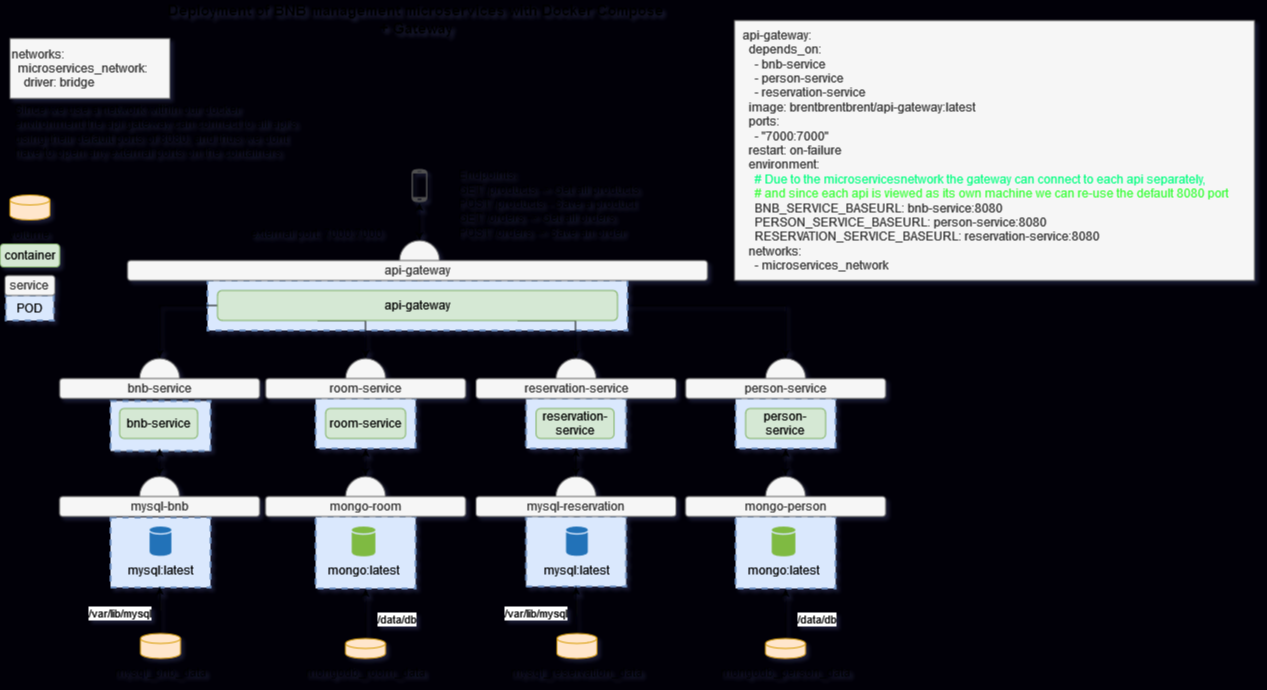

The diagram above was exported from draw.io. Its source (the exported page's mxGraphModel, read from the mxfile embedded in the PNG):
<mxGraphModel dx="1195" dy="622" grid="1" gridSize="10" guides="1" tooltips="1" connect="1" arrows="1" fold="1" page="1" pageScale="1" pageWidth="1169" pageHeight="827" background="#010008" math="0" shadow="1">
  <root>
    <mxCell id="0" />
    <mxCell id="1" parent="0" />
    <mxCell id="1_Ex-PggShJAfTCzqo_c-1" value="" style="ellipse;whiteSpace=wrap;html=1;aspect=fixed;strokeWidth=1;fillColor=#f5f5f5;strokeColor=#666666;fontColor=#333333;" parent="1" vertex="1">
      <mxGeometry x="780.12" y="390" width="40" height="40" as="geometry" />
    </mxCell>
    <mxCell id="1_Ex-PggShJAfTCzqo_c-2" value="" style="ellipse;whiteSpace=wrap;html=1;aspect=fixed;strokeWidth=1;fillColor=#f5f5f5;strokeColor=#666666;fontColor=#333333;" parent="1" vertex="1">
      <mxGeometry x="154.13" y="390" width="40" height="40" as="geometry" />
    </mxCell>
    <mxCell id="1_Ex-PggShJAfTCzqo_c-4" value="" style="rounded=0;whiteSpace=wrap;html=1;strokeColor=#6c8ebf;dashed=1;strokeWidth=2;fillColor=#dae8fc;" parent="1" vertex="1">
      <mxGeometry x="750.12" y="430" width="100" height="50" as="geometry" />
    </mxCell>
    <mxCell id="1_Ex-PggShJAfTCzqo_c-5" value="" style="rounded=0;whiteSpace=wrap;html=1;strokeColor=#6c8ebf;dashed=1;strokeWidth=2;fillColor=#dae8fc;" parent="1" vertex="1">
      <mxGeometry x="750.12" y="548" width="100" height="72" as="geometry" />
    </mxCell>
    <mxCell id="1_Ex-PggShJAfTCzqo_c-6" value="" style="rounded=0;whiteSpace=wrap;html=1;strokeColor=#6c8ebf;dashed=1;strokeWidth=2;fillColor=#dae8fc;" parent="1" vertex="1">
      <mxGeometry x="125.01" y="549" width="100" height="70" as="geometry" />
    </mxCell>
    <mxCell id="1_Ex-PggShJAfTCzqo_c-7" value="" style="rounded=0;whiteSpace=wrap;html=1;strokeColor=#6c8ebf;dashed=1;fillColor=#dae8fc;strokeWidth=2;" parent="1" vertex="1">
      <mxGeometry x="125.01" y="432.5" width="100" height="50" as="geometry" />
    </mxCell>
    <mxCell id="1_Ex-PggShJAfTCzqo_c-8" value="bnb-service" style="rounded=1;whiteSpace=wrap;html=1;fillColor=#d5e8d4;strokeColor=#82b366;" parent="1" vertex="1">
      <mxGeometry x="134.13" y="440" width="78" height="30" as="geometry" />
    </mxCell>
    <mxCell id="1_Ex-PggShJAfTCzqo_c-9" value="&lt;div&gt;person-service&lt;/div&gt;" style="rounded=1;whiteSpace=wrap;html=1;fillColor=#d5e8d4;strokeColor=#82b366;" parent="1" vertex="1">
      <mxGeometry x="760.12" y="440" width="80" height="30" as="geometry" />
    </mxCell>
    <mxCell id="1_Ex-PggShJAfTCzqo_c-10" value="bnb-service" style="rounded=1;whiteSpace=wrap;html=1;fillColor=#f5f5f5;strokeColor=#666666;fontColor=#333333;" parent="1" vertex="1">
      <mxGeometry x="74.13" y="410" width="200" height="20" as="geometry" />
    </mxCell>
    <mxCell id="1_Ex-PggShJAfTCzqo_c-11" value="person-service" style="rounded=1;whiteSpace=wrap;html=1;fillColor=#f5f5f5;strokeColor=#666666;fontColor=#333333;" parent="1" vertex="1">
      <mxGeometry x="700.12" y="410" width="200" height="20" as="geometry" />
    </mxCell>
    <mxCell id="1_Ex-PggShJAfTCzqo_c-12" value="mongo:latest" style="shadow=0;dashed=0;html=1;strokeColor=none;labelPosition=center;verticalLabelPosition=bottom;verticalAlign=top;outlineConnect=0;align=center;shape=mxgraph.office.databases.database;fillColor=#7FBA42;" parent="1" vertex="1">
      <mxGeometry x="786.25" y="558" width="23.63" height="30" as="geometry" />
    </mxCell>
    <mxCell id="1_Ex-PggShJAfTCzqo_c-13" value="mysql:latest" style="shadow=0;dashed=0;html=1;strokeColor=none;labelPosition=center;verticalLabelPosition=bottom;verticalAlign=top;outlineConnect=0;align=center;shape=mxgraph.office.databases.database;fillColor=#2072B8;" parent="1" vertex="1">
      <mxGeometry x="164.13" y="558" width="21.75" height="29.5" as="geometry" />
    </mxCell>
    <mxCell id="1_Ex-PggShJAfTCzqo_c-19" value="" style="pointerEvents=1;shadow=0;dashed=0;html=1;strokeColor=none;fillColor=#505050;labelPosition=center;verticalLabelPosition=bottom;verticalAlign=top;outlineConnect=0;align=center;shape=mxgraph.office.devices.cell_phone_android_standalone;" parent="1" vertex="1">
      <mxGeometry x="426" y="200" width="16" height="34" as="geometry" />
    </mxCell>
    <mxCell id="1_Ex-PggShJAfTCzqo_c-22" value="POD" style="rounded=0;whiteSpace=wrap;html=1;strokeColor=#6c8ebf;dashed=1;fillColor=#dae8fc;strokeWidth=2;" parent="1" vertex="1">
      <mxGeometry x="20.25999999999999" y="327" width="48" height="25" as="geometry" />
    </mxCell>
    <mxCell id="1_Ex-PggShJAfTCzqo_c-23" value="service" style="rounded=1;whiteSpace=wrap;html=1;fillColor=#f5f5f5;strokeColor=#666666;fontColor=#333333;" parent="1" vertex="1">
      <mxGeometry x="19.379999999999995" y="307" width="50" height="20" as="geometry" />
    </mxCell>
    <mxCell id="1_Ex-PggShJAfTCzqo_c-24" value="" style="ellipse;whiteSpace=wrap;html=1;aspect=fixed;strokeWidth=1;fillColor=#f5f5f5;strokeColor=#666666;fontColor=#333333;" parent="1" vertex="1">
      <mxGeometry x="154.01" y="508" width="40" height="40" as="geometry" />
    </mxCell>
    <mxCell id="1_Ex-PggShJAfTCzqo_c-25" value="mysql-bnb" style="rounded=1;whiteSpace=wrap;html=1;fillColor=#f5f5f5;strokeColor=#666666;fontColor=#333333;" parent="1" vertex="1">
      <mxGeometry x="74.00999999999999" y="528" width="200.12" height="20" as="geometry" />
    </mxCell>
    <mxCell id="1_Ex-PggShJAfTCzqo_c-27" value="" style="endArrow=classic;startArrow=classic;html=1;exitX=0.5;exitY=1;exitDx=0;exitDy=0;entryX=0.5;entryY=0;entryDx=0;entryDy=0;" parent="1" target="1_Ex-PggShJAfTCzqo_c-24" edge="1">
      <mxGeometry width="50" height="50" relative="1" as="geometry">
        <mxPoint x="174.12999999999988" y="480" as="sourcePoint" />
        <mxPoint x="464.13" y="510" as="targetPoint" />
      </mxGeometry>
    </mxCell>
    <mxCell id="1_Ex-PggShJAfTCzqo_c-28" value="" style="ellipse;whiteSpace=wrap;html=1;aspect=fixed;strokeWidth=1;fillColor=#f5f5f5;strokeColor=#666666;fontColor=#333333;" parent="1" vertex="1">
      <mxGeometry x="780" y="508" width="40" height="40" as="geometry" />
    </mxCell>
    <mxCell id="1_Ex-PggShJAfTCzqo_c-29" value="mongo-person" style="rounded=1;whiteSpace=wrap;html=1;fillColor=#f5f5f5;strokeColor=#666666;fontColor=#333333;" parent="1" vertex="1">
      <mxGeometry x="700" y="528" width="200.12" height="20" as="geometry" />
    </mxCell>
    <mxCell id="1_Ex-PggShJAfTCzqo_c-31" value="" style="endArrow=classic;startArrow=classic;html=1;exitX=0.5;exitY=1;exitDx=0;exitDy=0;entryX=0.5;entryY=0;entryDx=0;entryDy=0;" parent="1" source="1_Ex-PggShJAfTCzqo_c-4" target="1_Ex-PggShJAfTCzqo_c-28" edge="1">
      <mxGeometry width="50" height="50" relative="1" as="geometry">
        <mxPoint x="520.12" y="490" as="sourcePoint" />
        <mxPoint x="520.0000000000001" y="518" as="targetPoint" />
      </mxGeometry>
    </mxCell>
    <mxCell id="1_Ex-PggShJAfTCzqo_c-33" value="&lt;div&gt;&lt;b&gt;&lt;font style=&quot;font-size: 15px&quot;&gt;Deployment of BNB management microservices with Docker Compose&lt;br&gt;+ Gateway&lt;/font&gt;&lt;/b&gt;&lt;/div&gt;" style="text;html=1;strokeColor=none;fillColor=none;align=center;verticalAlign=middle;whiteSpace=wrap;rounded=0;" parent="1" vertex="1">
      <mxGeometry x="82" y="40" width="698" height="20" as="geometry" />
    </mxCell>
    <mxCell id="NAxkg_nitBkZl0SB1eC3-9" style="edgeStyle=orthogonalEdgeStyle;rounded=0;orthogonalLoop=1;jettySize=auto;html=1;entryX=0.5;entryY=1;entryDx=0;entryDy=0;" parent="1" source="1_Ex-PggShJAfTCzqo_c-36" edge="1">
      <mxGeometry relative="1" as="geometry">
        <mxPoint x="174.12999999999988" y="618" as="targetPoint" />
      </mxGeometry>
    </mxCell>
    <mxCell id="NAxkg_nitBkZl0SB1eC3-10" value="/var/lib/mysql" style="edgeLabel;html=1;align=center;verticalAlign=middle;resizable=0;points=[];" parent="NAxkg_nitBkZl0SB1eC3-9" vertex="1" connectable="0">
      <mxGeometry x="-0.149" y="-1" relative="1" as="geometry">
        <mxPoint x="-42" as="offset" />
      </mxGeometry>
    </mxCell>
    <mxCell id="1_Ex-PggShJAfTCzqo_c-36" value="mysql_bnb_data" style="shape=cylinder3;whiteSpace=wrap;html=1;boundedLbl=1;backgroundOutline=1;size=5;verticalAlign=top;labelPosition=center;verticalLabelPosition=bottom;align=center;fillColor=#ffe6cc;strokeColor=#d79b00;" parent="1" vertex="1">
      <mxGeometry x="155" y="665" width="40" height="25" as="geometry" />
    </mxCell>
    <mxCell id="NAxkg_nitBkZl0SB1eC3-4" style="edgeStyle=orthogonalEdgeStyle;rounded=0;orthogonalLoop=1;jettySize=auto;html=1;entryX=0.5;entryY=1;entryDx=0;entryDy=0;" parent="1" source="1_Ex-PggShJAfTCzqo_c-38" target="1_Ex-PggShJAfTCzqo_c-5" edge="1">
      <mxGeometry relative="1" as="geometry" />
    </mxCell>
    <mxCell id="NAxkg_nitBkZl0SB1eC3-5" value="/data/db" style="edgeLabel;html=1;align=center;verticalAlign=middle;resizable=0;points=[];" parent="NAxkg_nitBkZl0SB1eC3-4" vertex="1" connectable="0">
      <mxGeometry x="0.4733" relative="1" as="geometry">
        <mxPoint x="30" y="17" as="offset" />
      </mxGeometry>
    </mxCell>
    <mxCell id="1_Ex-PggShJAfTCzqo_c-38" value="mongodb_person_data" style="shape=cylinder3;whiteSpace=wrap;html=1;boundedLbl=1;backgroundOutline=1;size=5;verticalAlign=top;labelPosition=center;verticalLabelPosition=bottom;align=center;fillColor=#ffe6cc;strokeColor=#d79b00;" parent="1" vertex="1">
      <mxGeometry x="780" y="670" width="40" height="20" as="geometry" />
    </mxCell>
    <mxCell id="1_Ex-PggShJAfTCzqo_c-39" value="container" style="rounded=1;whiteSpace=wrap;html=1;fillColor=#d5e8d4;strokeColor=#82b366;" parent="1" vertex="1">
      <mxGeometry x="14.629999999999995" y="275.5" width="59.5" height="23" as="geometry" />
    </mxCell>
    <mxCell id="1_Ex-PggShJAfTCzqo_c-40" value="volume" style="shape=cylinder3;whiteSpace=wrap;html=1;boundedLbl=1;backgroundOutline=1;size=5;verticalAlign=top;labelPosition=center;verticalLabelPosition=bottom;align=center;fillColor=#ffe6cc;strokeColor=#d79b00;" parent="1" vertex="1">
      <mxGeometry x="24.379999999999995" y="226.5" width="40" height="25" as="geometry" />
    </mxCell>
    <mxCell id="1_Ex-PggShJAfTCzqo_c-41" value="&amp;nbsp; api-gateway:&lt;br&gt;&amp;nbsp;&amp;nbsp;&amp;nbsp; depends_on:&lt;br&gt;&amp;nbsp;&amp;nbsp;&amp;nbsp;&amp;nbsp;&amp;nbsp; - bnb-service&lt;br&gt;&amp;nbsp;&amp;nbsp;&amp;nbsp;&amp;nbsp;&amp;nbsp; - person-service&lt;br&gt;&amp;nbsp;&amp;nbsp;&amp;nbsp;&amp;nbsp;&amp;nbsp; - reservation-service&lt;br&gt;&amp;nbsp;&amp;nbsp;&amp;nbsp; image: brentbrentbrent/api-gateway:latest&lt;br&gt;&amp;nbsp;&amp;nbsp;&amp;nbsp; ports:&lt;br&gt;&amp;nbsp;&amp;nbsp;&amp;nbsp;&amp;nbsp;&amp;nbsp; - &quot;7000:7000&quot;&lt;br&gt;&amp;nbsp;&amp;nbsp;&amp;nbsp; restart: on-failure&lt;br&gt;&amp;nbsp;&amp;nbsp;&amp;nbsp; environment:&lt;br&gt;&lt;div&gt;&lt;font color=&quot;#00ff80&quot;&gt;&amp;nbsp;&amp;nbsp;&amp;nbsp;&amp;nbsp;&amp;nbsp; # Due to the microservicesnetwork the gateway can connect to each api separately,&amp;nbsp;&lt;/font&gt;&lt;/div&gt;&lt;div&gt;&lt;font color=&quot;#33ff33&quot;&gt;&amp;nbsp;&amp;nbsp;&amp;nbsp;&amp;nbsp;&amp;nbsp; # and since each api is viewed as its own machine we can re-use the default 8080 port&lt;/font&gt;&lt;/div&gt;&amp;nbsp;&amp;nbsp;&amp;nbsp;&amp;nbsp;&amp;nbsp; BNB_SERVICE_BASEURL: bnb-service:8080&lt;br&gt;&amp;nbsp;&amp;nbsp;&amp;nbsp;&amp;nbsp;&amp;nbsp; PERSON_SERVICE_BASEURL: person-service:8080&lt;br&gt;&amp;nbsp;&amp;nbsp;&amp;nbsp;&amp;nbsp;&amp;nbsp; RESERVATION_SERVICE_BASEURL: reservation-service:8080&lt;br&gt;&amp;nbsp;&amp;nbsp;&amp;nbsp; networks:&lt;br&gt;&amp;nbsp;&amp;nbsp;&amp;nbsp;&amp;nbsp;&amp;nbsp; - microservices_network" style="text;html=1;align=left;verticalAlign=middle;resizable=0;points=[];autosize=1;strokeColor=#666666;fillColor=#f5f5f5;fontColor=#333333;" parent="1" vertex="1">
      <mxGeometry x="749" y="52" width="520" height="260" as="geometry" />
    </mxCell>
    <mxCell id="NAxkg_nitBkZl0SB1eC3-7" style="edgeStyle=orthogonalEdgeStyle;rounded=0;orthogonalLoop=1;jettySize=auto;html=1;entryX=0.5;entryY=0;entryDx=0;entryDy=0;" parent="1" source="1_Ex-PggShJAfTCzqo_c-51" target="1_Ex-PggShJAfTCzqo_c-1" edge="1">
      <mxGeometry relative="1" as="geometry" />
    </mxCell>
    <mxCell id="1_Ex-PggShJAfTCzqo_c-51" value="" style="rounded=0;whiteSpace=wrap;html=1;strokeColor=#6c8ebf;dashed=1;strokeWidth=2;fillColor=#dae8fc;" parent="1" vertex="1">
      <mxGeometry x="222" y="312" width="420" height="50" as="geometry" />
    </mxCell>
    <mxCell id="NAxkg_nitBkZl0SB1eC3-8" style="edgeStyle=orthogonalEdgeStyle;rounded=0;orthogonalLoop=1;jettySize=auto;html=1;entryX=0.5;entryY=0;entryDx=0;entryDy=0;" parent="1" source="1_Ex-PggShJAfTCzqo_c-54" target="1_Ex-PggShJAfTCzqo_c-2" edge="1">
      <mxGeometry relative="1" as="geometry">
        <mxPoint x="210" y="390" as="targetPoint" />
      </mxGeometry>
    </mxCell>
    <mxCell id="NAxkg_nitBkZl0SB1eC3-38" style="edgeStyle=orthogonalEdgeStyle;rounded=0;orthogonalLoop=1;jettySize=auto;html=1;exitX=0.25;exitY=1;exitDx=0;exitDy=0;" parent="1" source="1_Ex-PggShJAfTCzqo_c-54" target="NAxkg_nitBkZl0SB1eC3-25" edge="1">
      <mxGeometry relative="1" as="geometry">
        <Array as="points">
          <mxPoint x="380" y="352" />
        </Array>
      </mxGeometry>
    </mxCell>
    <mxCell id="NAxkg_nitBkZl0SB1eC3-39" style="edgeStyle=orthogonalEdgeStyle;rounded=0;orthogonalLoop=1;jettySize=auto;html=1;exitX=0.75;exitY=1;exitDx=0;exitDy=0;entryX=0.5;entryY=0;entryDx=0;entryDy=0;" parent="1" source="1_Ex-PggShJAfTCzqo_c-54" target="NAxkg_nitBkZl0SB1eC3-11" edge="1">
      <mxGeometry relative="1" as="geometry">
        <Array as="points">
          <mxPoint x="590" y="352" />
          <mxPoint x="590" y="372" />
          <mxPoint x="591" y="372" />
        </Array>
      </mxGeometry>
    </mxCell>
    <mxCell id="1_Ex-PggShJAfTCzqo_c-54" value="api-gateway" style="rounded=1;whiteSpace=wrap;html=1;fillColor=#d5e8d4;strokeColor=#82b366;" parent="1" vertex="1">
      <mxGeometry x="232" y="322" width="400" height="30" as="geometry" />
    </mxCell>
    <mxCell id="1_Ex-PggShJAfTCzqo_c-55" value="" style="ellipse;whiteSpace=wrap;html=1;aspect=fixed;strokeWidth=1;fillColor=#f5f5f5;strokeColor=#666666;fontColor=#333333;" parent="1" vertex="1">
      <mxGeometry x="414" y="272" width="40" height="40" as="geometry" />
    </mxCell>
    <mxCell id="1_Ex-PggShJAfTCzqo_c-56" value="api-gateway" style="rounded=1;whiteSpace=wrap;html=1;fillColor=#f5f5f5;strokeColor=#666666;fontColor=#333333;" parent="1" vertex="1">
      <mxGeometry x="142" y="292" width="580" height="20" as="geometry" />
    </mxCell>
    <mxCell id="1_Ex-PggShJAfTCzqo_c-57" value="&lt;div&gt;external port: 7000:7000&lt;/div&gt;" style="text;html=1;strokeColor=none;fillColor=none;align=right;verticalAlign=middle;whiteSpace=wrap;rounded=0;" parent="1" vertex="1">
      <mxGeometry x="220.88" y="250" width="178" height="30" as="geometry" />
    </mxCell>
    <mxCell id="1_Ex-PggShJAfTCzqo_c-58" value="" style="endArrow=classic;startArrow=classic;html=1;rounded=0;exitX=0.5;exitY=0;exitDx=0;exitDy=0;" parent="1" source="1_Ex-PggShJAfTCzqo_c-55" target="1_Ex-PggShJAfTCzqo_c-19" edge="1">
      <mxGeometry width="50" height="50" relative="1" as="geometry">
        <mxPoint x="490" y="260" as="sourcePoint" />
        <mxPoint x="540" y="210" as="targetPoint" />
      </mxGeometry>
    </mxCell>
    <mxCell id="1_Ex-PggShJAfTCzqo_c-59" value="Endpoints:&lt;br&gt;GET /products -&amp;gt; Get all products&lt;br&gt;POST /products - Save a product&lt;br&gt;GET /orders -&amp;gt; Get all orders&lt;br&gt;POST /orders -&amp;gt; Save an order" style="text;html=1;strokeColor=none;fillColor=none;align=left;verticalAlign=middle;whiteSpace=wrap;rounded=0;" parent="1" vertex="1">
      <mxGeometry x="470.5" y="190" width="240" height="90" as="geometry" />
    </mxCell>
    <mxCell id="NAxkg_nitBkZl0SB1eC3-1" value="networks:&lt;br&gt;&amp;nbsp; microservices_network:&lt;br&gt;&amp;nbsp;&amp;nbsp;&amp;nbsp; driver: bridge&lt;br&gt;" style="text;html=1;align=left;verticalAlign=middle;resizable=0;points=[];autosize=1;strokeColor=#666666;fillColor=#f5f5f5;fontColor=#333333;" parent="1" vertex="1">
      <mxGeometry x="24.38" y="70" width="160" height="60" as="geometry" />
    </mxCell>
    <mxCell id="NAxkg_nitBkZl0SB1eC3-11" value="" style="ellipse;whiteSpace=wrap;html=1;aspect=fixed;strokeWidth=1;fillColor=#f5f5f5;strokeColor=#666666;fontColor=#333333;" parent="1" vertex="1">
      <mxGeometry x="570.56" y="390" width="40" height="40" as="geometry" />
    </mxCell>
    <mxCell id="NAxkg_nitBkZl0SB1eC3-12" value="" style="rounded=0;whiteSpace=wrap;html=1;strokeColor=#6c8ebf;dashed=1;strokeWidth=2;fillColor=#dae8fc;" parent="1" vertex="1">
      <mxGeometry x="540.56" y="548" width="100" height="70" as="geometry" />
    </mxCell>
    <mxCell id="NAxkg_nitBkZl0SB1eC3-13" value="" style="rounded=0;whiteSpace=wrap;html=1;strokeColor=#6c8ebf;dashed=1;fillColor=#dae8fc;strokeWidth=2;" parent="1" vertex="1">
      <mxGeometry x="540.56" y="430" width="100" height="50" as="geometry" />
    </mxCell>
    <mxCell id="NAxkg_nitBkZl0SB1eC3-14" value="reservation-service" style="rounded=1;whiteSpace=wrap;html=1;fillColor=#d5e8d4;strokeColor=#82b366;" parent="1" vertex="1">
      <mxGeometry x="550.56" y="440" width="78" height="30" as="geometry" />
    </mxCell>
    <mxCell id="NAxkg_nitBkZl0SB1eC3-15" value="reservation-service" style="rounded=1;whiteSpace=wrap;html=1;fillColor=#f5f5f5;strokeColor=#666666;fontColor=#333333;" parent="1" vertex="1">
      <mxGeometry x="490.56" y="410" width="200" height="20" as="geometry" />
    </mxCell>
    <mxCell id="NAxkg_nitBkZl0SB1eC3-16" value="mysql:latest" style="shadow=0;dashed=0;html=1;strokeColor=none;labelPosition=center;verticalLabelPosition=bottom;verticalAlign=top;outlineConnect=0;align=center;shape=mxgraph.office.databases.database;fillColor=#2072B8;" parent="1" vertex="1">
      <mxGeometry x="580.56" y="558" width="21.75" height="29.5" as="geometry" />
    </mxCell>
    <mxCell id="NAxkg_nitBkZl0SB1eC3-17" value="" style="ellipse;whiteSpace=wrap;html=1;aspect=fixed;strokeWidth=1;fillColor=#f5f5f5;strokeColor=#666666;fontColor=#333333;" parent="1" vertex="1">
      <mxGeometry x="570.44" y="508" width="40" height="40" as="geometry" />
    </mxCell>
    <mxCell id="NAxkg_nitBkZl0SB1eC3-18" value="&lt;div&gt;mysql-reservation&lt;/div&gt;" style="rounded=1;whiteSpace=wrap;html=1;fillColor=#f5f5f5;strokeColor=#666666;fontColor=#333333;" parent="1" vertex="1">
      <mxGeometry x="490.44" y="528" width="200.12" height="20" as="geometry" />
    </mxCell>
    <mxCell id="NAxkg_nitBkZl0SB1eC3-19" value="" style="endArrow=classic;startArrow=classic;html=1;exitX=0.5;exitY=1;exitDx=0;exitDy=0;entryX=0.5;entryY=0;entryDx=0;entryDy=0;" parent="1" source="NAxkg_nitBkZl0SB1eC3-13" target="NAxkg_nitBkZl0SB1eC3-17" edge="1">
      <mxGeometry width="50" height="50" relative="1" as="geometry">
        <mxPoint x="860.56" y="480" as="sourcePoint" />
        <mxPoint x="880.56" y="510" as="targetPoint" />
      </mxGeometry>
    </mxCell>
    <mxCell id="NAxkg_nitBkZl0SB1eC3-20" style="rounded=0;orthogonalLoop=1;jettySize=auto;html=1;entryX=0.5;entryY=1;entryDx=0;entryDy=0;" parent="1" source="NAxkg_nitBkZl0SB1eC3-22" target="NAxkg_nitBkZl0SB1eC3-12" edge="1">
      <mxGeometry relative="1" as="geometry" />
    </mxCell>
    <mxCell id="NAxkg_nitBkZl0SB1eC3-21" value="/var/lib/mysql" style="edgeLabel;html=1;align=center;verticalAlign=middle;resizable=0;points=[];" parent="NAxkg_nitBkZl0SB1eC3-20" vertex="1" connectable="0">
      <mxGeometry x="-0.149" y="-1" relative="1" as="geometry">
        <mxPoint x="-42" as="offset" />
      </mxGeometry>
    </mxCell>
    <mxCell id="NAxkg_nitBkZl0SB1eC3-22" value="mysql_reservation_data" style="shape=cylinder3;whiteSpace=wrap;html=1;boundedLbl=1;backgroundOutline=1;size=5;verticalAlign=top;labelPosition=center;verticalLabelPosition=bottom;align=center;fillColor=#ffe6cc;strokeColor=#d79b00;" parent="1" vertex="1">
      <mxGeometry x="571.4300000000001" y="665" width="40" height="25" as="geometry" />
    </mxCell>
    <mxCell id="NAxkg_nitBkZl0SB1eC3-25" value="" style="ellipse;whiteSpace=wrap;html=1;aspect=fixed;strokeWidth=1;fillColor=#f5f5f5;strokeColor=#666666;fontColor=#333333;" parent="1" vertex="1">
      <mxGeometry x="360.12" y="390" width="40" height="40" as="geometry" />
    </mxCell>
    <mxCell id="NAxkg_nitBkZl0SB1eC3-26" value="" style="rounded=0;whiteSpace=wrap;html=1;strokeColor=#6c8ebf;dashed=1;strokeWidth=2;fillColor=#dae8fc;" parent="1" vertex="1">
      <mxGeometry x="330.12" y="430" width="100" height="50" as="geometry" />
    </mxCell>
    <mxCell id="NAxkg_nitBkZl0SB1eC3-27" value="" style="rounded=0;whiteSpace=wrap;html=1;strokeColor=#6c8ebf;dashed=1;strokeWidth=2;fillColor=#dae8fc;" parent="1" vertex="1">
      <mxGeometry x="330.12" y="548" width="100" height="72" as="geometry" />
    </mxCell>
    <mxCell id="NAxkg_nitBkZl0SB1eC3-28" value="&lt;div&gt;room-service&lt;/div&gt;" style="rounded=1;whiteSpace=wrap;html=1;fillColor=#d5e8d4;strokeColor=#82b366;" parent="1" vertex="1">
      <mxGeometry x="340.12" y="440" width="80" height="30" as="geometry" />
    </mxCell>
    <mxCell id="NAxkg_nitBkZl0SB1eC3-29" value="room-service" style="rounded=1;whiteSpace=wrap;html=1;fillColor=#f5f5f5;strokeColor=#666666;fontColor=#333333;" parent="1" vertex="1">
      <mxGeometry x="280.12" y="410" width="200" height="20" as="geometry" />
    </mxCell>
    <mxCell id="NAxkg_nitBkZl0SB1eC3-30" value="mongo:latest" style="shadow=0;dashed=0;html=1;strokeColor=none;labelPosition=center;verticalLabelPosition=bottom;verticalAlign=top;outlineConnect=0;align=center;shape=mxgraph.office.databases.database;fillColor=#7FBA42;" parent="1" vertex="1">
      <mxGeometry x="366.25" y="558" width="23.63" height="30" as="geometry" />
    </mxCell>
    <mxCell id="NAxkg_nitBkZl0SB1eC3-31" value="" style="ellipse;whiteSpace=wrap;html=1;aspect=fixed;strokeWidth=1;fillColor=#f5f5f5;strokeColor=#666666;fontColor=#333333;" parent="1" vertex="1">
      <mxGeometry x="360" y="508" width="40" height="40" as="geometry" />
    </mxCell>
    <mxCell id="NAxkg_nitBkZl0SB1eC3-32" value="mongo-room" style="rounded=1;whiteSpace=wrap;html=1;fillColor=#f5f5f5;strokeColor=#666666;fontColor=#333333;" parent="1" vertex="1">
      <mxGeometry x="280" y="528" width="200.12" height="20" as="geometry" />
    </mxCell>
    <mxCell id="NAxkg_nitBkZl0SB1eC3-33" value="" style="endArrow=classic;startArrow=classic;html=1;exitX=0.5;exitY=1;exitDx=0;exitDy=0;entryX=0.5;entryY=0;entryDx=0;entryDy=0;" parent="1" source="NAxkg_nitBkZl0SB1eC3-26" target="NAxkg_nitBkZl0SB1eC3-31" edge="1">
      <mxGeometry width="50" height="50" relative="1" as="geometry">
        <mxPoint x="100.12" y="490" as="sourcePoint" />
        <mxPoint x="100.00000000000011" y="518" as="targetPoint" />
      </mxGeometry>
    </mxCell>
    <mxCell id="NAxkg_nitBkZl0SB1eC3-34" style="edgeStyle=orthogonalEdgeStyle;rounded=0;orthogonalLoop=1;jettySize=auto;html=1;entryX=0.5;entryY=1;entryDx=0;entryDy=0;" parent="1" source="NAxkg_nitBkZl0SB1eC3-36" target="NAxkg_nitBkZl0SB1eC3-27" edge="1">
      <mxGeometry relative="1" as="geometry" />
    </mxCell>
    <mxCell id="NAxkg_nitBkZl0SB1eC3-35" value="/data/db" style="edgeLabel;html=1;align=center;verticalAlign=middle;resizable=0;points=[];" parent="NAxkg_nitBkZl0SB1eC3-34" vertex="1" connectable="0">
      <mxGeometry x="0.4733" relative="1" as="geometry">
        <mxPoint x="30" y="17" as="offset" />
      </mxGeometry>
    </mxCell>
    <mxCell id="NAxkg_nitBkZl0SB1eC3-36" value="mongodb_room_data" style="shape=cylinder3;whiteSpace=wrap;html=1;boundedLbl=1;backgroundOutline=1;size=5;verticalAlign=top;labelPosition=center;verticalLabelPosition=bottom;align=center;fillColor=#ffe6cc;strokeColor=#d79b00;" parent="1" vertex="1">
      <mxGeometry x="360" y="670" width="40" height="20" as="geometry" />
    </mxCell>
    <mxCell id="NAxkg_nitBkZl0SB1eC3-37" value="&lt;p&gt;Since we use a network within our docker environment the api gateway can connect to all api's using their default ports of 8080, and thus we dont have to open any external ports on the containers &lt;br&gt;&lt;/p&gt;" style="text;html=1;strokeColor=none;fillColor=none;spacing=5;spacingTop=-20;whiteSpace=wrap;overflow=hidden;rounded=0;" parent="1" vertex="1">
      <mxGeometry x="24.38" y="131.5" width="294.99" height="78.5" as="geometry" />
    </mxCell>
  </root>
</mxGraphModel>